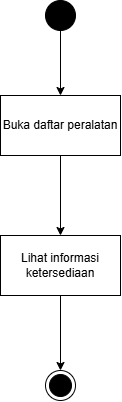

The diagram above was exported from draw.io. Its source (the exported page's mxGraphModel, read from the mxfile embedded in the PNG):
<mxGraphModel dx="678" dy="513" grid="1" gridSize="10" guides="1" tooltips="1" connect="1" arrows="1" fold="1" page="1" pageScale="1" pageWidth="850" pageHeight="1100" math="0" shadow="0">
  <root>
    <mxCell id="0" />
    <mxCell id="1" parent="0" />
    <mxCell id="GFCFUUQ3_gbgYmLz6kbl-7" edge="1" parent="1" source="GFCFUUQ3_gbgYmLz6kbl-1" style="edgeStyle=orthogonalEdgeStyle;rounded=0;orthogonalLoop=1;jettySize=auto;html=1;" target="GFCFUUQ3_gbgYmLz6kbl-6" value="">
      <mxGeometry relative="1" as="geometry" />
    </mxCell>
    <mxCell id="GFCFUUQ3_gbgYmLz6kbl-1" parent="1" style="ellipse;fillColor=strokeColor;html=1;" value="" vertex="1">
      <mxGeometry height="30" width="30" x="330" y="90" as="geometry" />
    </mxCell>
    <mxCell id="GFCFUUQ3_gbgYmLz6kbl-3" parent="1" style="ellipse;html=1;shape=endState;fillColor=strokeColor;" value="" vertex="1">
      <mxGeometry height="30" width="30" x="330" y="460" as="geometry" />
    </mxCell>
    <mxCell id="GFCFUUQ3_gbgYmLz6kbl-9" edge="1" parent="1" source="GFCFUUQ3_gbgYmLz6kbl-6" style="edgeStyle=orthogonalEdgeStyle;rounded=0;orthogonalLoop=1;jettySize=auto;html=1;" target="GFCFUUQ3_gbgYmLz6kbl-8" value="">
      <mxGeometry relative="1" as="geometry" />
    </mxCell>
    <mxCell id="GFCFUUQ3_gbgYmLz6kbl-6" parent="1" style="whiteSpace=wrap;html=1;" value="&lt;span style=&quot;color: rgb(0, 0, 0);&quot;&gt;Buka daftar peralatan&lt;/span&gt;" vertex="1">
      <mxGeometry height="60" width="120" x="285" y="185" as="geometry" />
    </mxCell>
    <mxCell id="GFCFUUQ3_gbgYmLz6kbl-11" edge="1" parent="1" source="GFCFUUQ3_gbgYmLz6kbl-8" style="edgeStyle=orthogonalEdgeStyle;rounded=0;orthogonalLoop=1;jettySize=auto;html=1;entryX=0.5;entryY=0;entryDx=0;entryDy=0;" target="GFCFUUQ3_gbgYmLz6kbl-3">
      <mxGeometry relative="1" as="geometry" />
    </mxCell>
    <mxCell id="GFCFUUQ3_gbgYmLz6kbl-8" parent="1" style="whiteSpace=wrap;html=1;" value="Lihat informasi ketersediaan" vertex="1">
      <mxGeometry height="60" width="120" x="285" y="325" as="geometry" />
    </mxCell>
  </root>
</mxGraphModel>